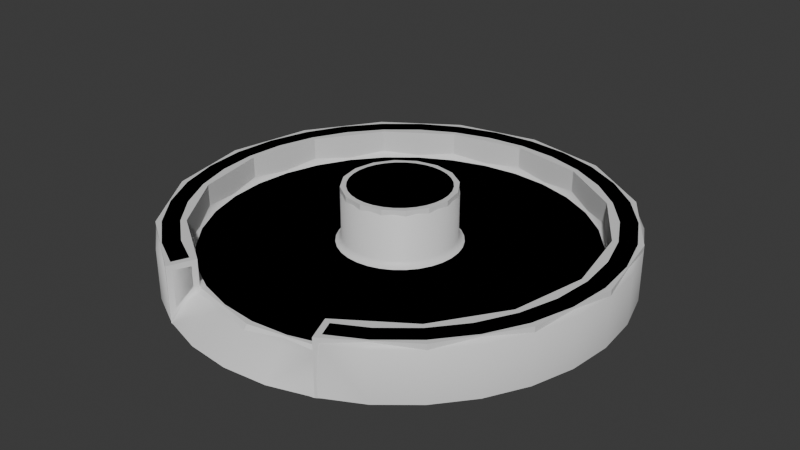 # Source: Pedestal.blend  (saved by Blender 4.4.32; exported with 4.5.12 LTS)
import bpy
from mathutils import Matrix  # noqa: F401  (used for matrix-valued properties, if any)

bpy.ops.wm.read_factory_settings(use_empty=True)
scene = bpy.context.scene
scene.name = 'Scene'

# ---- collections
col_collection = bpy.data.collections.new('Collection'); scene.collection.children.link(col_collection)

# ---- materials (node trees are filled in below, after node groups)
mat_stone = bpy.data.materials.new('Stone')

# ---- material node trees
mat_stone.use_nodes = True; mat_stone.node_tree.nodes.clear()
_N = mat_stone.node_tree.nodes; _L = mat_stone.node_tree.links
n0 = _N.new('ShaderNodeBsdfPrincipled'); n0.name = 'Principled BSDF'; n0.location = (10, 300)
n1 = _N.new('ShaderNodeOutputMaterial'); n1.name = 'Material Output'; n1.location = (300, 300)
_L.new(n0.outputs[0], n1.inputs[0])
n1.is_active_output = True

# ---- world
world_world = bpy.data.worlds.new('World'); scene.world = world_world
world_world.use_nodes = True; world_world.node_tree.nodes.clear()
_N = world_world.node_tree.nodes; _L = world_world.node_tree.links
n0 = _N.new('ShaderNodeOutputWorld'); n0.name = 'World Output'; n0.location = (300, 300)
n1 = _N.new('ShaderNodeBackground'); n1.name = 'Background'; n1.location = (10, 300)
n1.inputs[0].default_value = (0.05088, 0.05088, 0.05088, 1.0)
_L.new(n1.outputs[0], n0.inputs[0])
n0.is_active_output = True
world_world.color = (0.05088, 0.05088, 0.05088)
world_world.sun_shadow_jitter_overblur = 0.0

# ---- meshes
me_circle = bpy.data.meshes.new('Circle')
me_circle.from_pydata([(4.75e-08, 4.0, 0.0), (-0.7804, 3.923, 0.0), (-1.531, 3.696, 0.0), (-2.222, 3.326, 0.0), (-2.828, 2.828, 0.0), (-3.326, 2.222, 0.0), (-3.696, 1.531, 0.0), (-3.923, 0.7804, 0.0), (-4.0, -5.96e-08, 0.0), (-3.923, -0.7804, 0.0), (-3.696, -1.531, 0.0), (-3.326, -2.222, 0.0), (-2.828, -2.828, 0.0), (-2.222, -3.326, 0.0), (-1.531, -3.696, 0.0), (-0.7804, -3.923, 0.0), (4.75e-08, -4.0, 0.0), (0.7804, -3.923, 0.0), (1.531, -3.696, 0.0), (2.222, -3.326, 0.0), (2.828, -2.828, 0.0), (3.326, -2.222, 0.0), (3.696, -1.531, 0.0), (3.923, -0.7804, 0.0), (4.0, -5.96e-08, 0.0), (3.923, 0.7804, 0.0), (3.696, 1.531, 0.0), (3.326, 2.222, 0.0), (2.828, 2.828, 0.0), (2.222, 3.326, 0.0), (1.531, 3.696, 0.0), (0.7804, 3.923, 0.0), (5.126e-08, 3.498, 1.0), (-0.6823, 3.43, 1.0), (-1.338, 3.231, 1.0), (-1.943, 2.908, 1.0), (-2.473, 2.473, 1.0), (-2.908, 1.943, 1.0), (-3.231, 1.338, 1.0), (-3.43, 0.6823, 1.0), (-3.498, -5.584e-08, 1.0), (-3.43, -0.6823, 1.0), (-3.231, -1.338, 1.0), (-2.908, -1.943, 1.0), (-2.473, -2.473, 1.0), (-1.943, -2.908, 1.0), (-1.338, -3.231, 1.0), (1.338, -3.231, 1.0), (1.943, -2.908, 1.0), (2.473, -2.473, 1.0), (2.908, -1.943, 1.0), (3.231, -1.338, 1.0), (3.43, -0.6823, 1.0), (3.498, -5.584e-08, 1.0), (3.43, 0.6823, 1.0), (3.231, 1.338, 1.0), (2.908, 1.943, 1.0), (2.473, 2.473, 1.0), (1.943, 2.908, 1.0), (1.338, 3.231, 1.0), (0.6823, 3.43, 1.0), (-0.7804, 3.923, 1.0), (4.75e-08, 4.0, 1.0), (-1.531, 3.696, 1.0), (-2.222, 3.326, 1.0), (-2.828, 2.828, 1.0), (-3.326, 2.222, 1.0), (-3.696, 1.531, 1.0), (-3.923, 0.7804, 1.0), (-4.0, -5.96e-08, 1.0), (-3.923, -0.7804, 1.0), (-3.696, -1.531, 1.0), (-3.326, -2.222, 1.0), (-2.828, -2.828, 1.0), (-2.222, -3.326, 1.0), (-1.531, -3.696, 1.0), (1.531, -3.696, 1.0), (2.222, -3.326, 1.0), (2.828, -2.828, 1.0), (3.326, -2.222, 1.0), (3.696, -1.531, 1.0), (3.923, -0.7804, 1.0), (4.0, -5.96e-08, 1.0), (3.923, 0.7804, 1.0), (3.696, 1.531, 1.0), (3.326, 2.222, 1.0), (2.828, 2.828, 1.0), (2.222, 3.326, 1.0), (1.531, 3.696, 1.0), (0.7804, 3.923, 1.0), (8.103e-08, 0.9855, 0.5), (-0.1923, 0.9665, 0.5), (-0.3771, 0.9105, 0.5), (-0.5475, 0.8194, 0.5), (-0.6968, 0.6968, 0.5), (-0.8194, 0.5475, 0.5), (-0.9105, 0.3771, 0.5), (-0.9665, 0.1923, 0.5), (-0.9855, -2.763e-08, 0.5), (-0.9665, -0.1923, 0.5), (-0.9105, -0.3771, 0.5), (-0.8194, -0.5475, 0.5), (-0.6968, -0.6968, 0.5), (-0.5475, -0.8194, 0.5), (-0.3771, -0.9105, 0.5), (-0.1923, -0.9665, 0.5), (8.103e-08, -0.9855, 0.5), (0.1923, -0.9665, 0.5), (0.3771, -0.9105, 0.5), (0.5475, -0.8194, 0.5), (0.6968, -0.6968, 0.5), (0.8194, -0.5475, 0.5), (0.9105, -0.3771, 0.5), (0.9665, -0.1923, 0.5), (0.9855, -2.763e-08, 0.5), (0.9665, 0.1923, 0.5), (0.9105, 0.3771, 0.5), (0.8194, 0.5475, 0.5), (0.6968, 0.6968, 0.5), (0.5475, 0.8194, 0.5), (0.3771, 0.9105, 0.5), (0.1923, 0.9665, 0.5), (-0.6823, 3.43, 0.5), (5.282e-08, 3.498, 0.5), (-1.338, 3.231, 0.5), (-1.943, 2.908, 0.5), (-2.473, 2.473, 0.5), (-2.908, 1.943, 0.5), (-3.231, 1.338, 0.5), (-3.43, 0.6823, 0.5), (-3.498, -5.584e-08, 0.5), (-3.43, -0.6823, 0.5), (-3.231, -1.338, 0.5), (-2.908, -1.943, 0.5), (-2.473, -2.473, 0.5), (-1.943, -2.908, 0.5), (-1.338, -3.231, 0.5), (-0.6823, -3.43, 0.5), (5.282e-08, -3.498, 0.5), (0.6823, -3.43, 0.5), (1.338, -3.231, 0.5), (1.943, -2.908, 0.5), (2.473, -2.473, 0.5), (2.908, -1.943, 0.5), (3.231, -1.338, 0.5), (3.43, -0.6823, 0.5), (3.498, -5.584e-08, 0.5), (3.43, 0.6823, 0.5), (3.231, 1.338, 0.5), (2.908, 1.943, 0.5), (2.473, 2.473, 0.5), (1.943, 2.908, 0.5), (1.338, 3.231, 0.5), (0.6823, 3.43, 0.5), (8.103e-08, 0.9855, 1.5), (-0.1923, 0.9665, 1.5), (-0.3771, 0.9105, 1.5), (-0.5475, 0.8194, 1.5), (-0.6968, 0.6968, 1.5), (-0.8194, 0.5475, 1.5), (-0.9105, 0.3771, 1.5), (-0.9665, 0.1923, 1.5), (-0.9855, -2.763e-08, 1.5), (-0.9665, -0.1923, 1.5), (-0.9105, -0.3771, 1.5), (-0.8194, -0.5475, 1.5), (-0.6968, -0.6968, 1.5), (-0.5475, -0.8194, 1.5), (-0.3771, -0.9105, 1.5), (-0.1923, -0.9665, 1.5), (8.103e-08, -0.9855, 1.5), (0.1923, -0.9665, 1.5), (0.3771, -0.9105, 1.5), (0.5475, -0.8194, 1.5), (0.6968, -0.6968, 1.5), (0.8194, -0.5475, 1.5), (0.9105, -0.3771, 1.5), (0.9665, -0.1923, 1.5), (0.9855, -2.763e-08, 1.5), (0.9665, 0.1923, 1.5), (0.9105, 0.3771, 1.5), (0.8194, 0.5475, 1.5), (0.6968, 0.6968, 1.5), (0.5475, 0.8194, 1.5), (0.3771, 0.9105, 1.5), (0.1923, 0.9665, 1.5)], [], [(7, 68, 67, 6), (21, 79, 78, 20), (8, 69, 68, 7), (22, 80, 79, 21), (9, 70, 69, 8), (23, 81, 80, 22), (10, 71, 70, 9), (24, 82, 81, 23), (11, 72, 71, 10), (25, 83, 82, 24), (12, 73, 72, 11), (26, 84, 83, 25), (13, 74, 73, 12), (27, 85, 84, 26), (14, 75, 74, 13), (1, 61, 62, 0), (28, 86, 85, 27), (17, 18, 140, 139), (2, 63, 61, 1), (29, 87, 86, 28), (16, 17, 139, 138), (3, 64, 63, 2), (30, 88, 87, 29), (18, 76, 47, 140), (4, 65, 64, 3), (31, 89, 88, 30), (75, 14, 136, 46), (5, 66, 65, 4), (0, 62, 89, 31), (19, 77, 76, 18), (6, 67, 66, 5), (20, 78, 77, 19), (58, 151, 150, 57), (32, 62, 61, 33), (33, 61, 63, 34), (34, 63, 64, 35), (35, 64, 65, 36), (36, 65, 66, 37), (37, 66, 67, 38), (38, 67, 68, 39), (39, 68, 69, 40), (40, 69, 70, 41), (41, 70, 71, 42), (42, 71, 72, 43), (43, 72, 73, 44), (44, 73, 74, 45), (45, 74, 75, 46), (15, 16, 138, 137), (47, 76, 77, 48), (48, 77, 78, 49), (49, 78, 79, 50), (50, 79, 80, 51), (51, 80, 81, 52), (52, 81, 82, 53), (53, 82, 83, 54), (54, 83, 84, 55), (55, 84, 85, 56), (56, 85, 86, 57), (57, 86, 87, 58), (58, 87, 88, 59), (59, 88, 89, 60), (60, 89, 62, 32), (103, 167, 166, 102), (35, 125, 124, 34), (59, 152, 151, 58), (36, 126, 125, 35), (60, 153, 152, 59), (14, 15, 137, 136), (37, 127, 126, 36), (32, 123, 153, 60), (48, 141, 140, 47), (38, 128, 127, 37), (49, 142, 141, 48), (39, 129, 128, 38), (50, 143, 142, 49), (40, 130, 129, 39), (51, 144, 143, 50), (41, 131, 130, 40), (52, 145, 144, 51), (42, 132, 131, 41), (53, 146, 145, 52), (43, 133, 132, 42), (54, 147, 146, 53), (44, 134, 133, 43), (55, 148, 147, 54), (45, 135, 134, 44), (56, 149, 148, 55), (46, 136, 135, 45), (33, 122, 123, 32), (57, 150, 149, 56), (34, 124, 122, 33), (90, 123, 122, 91), (91, 122, 124, 92), (92, 124, 125, 93), (93, 125, 126, 94), (94, 126, 127, 95), (95, 127, 128, 96), (96, 128, 129, 97), (97, 129, 130, 98), (98, 130, 131, 99), (99, 131, 132, 100), (100, 132, 133, 101), (101, 133, 134, 102), (102, 134, 135, 103), (103, 135, 136, 104), (104, 136, 137, 105), (105, 137, 138, 106), (106, 138, 139, 107), (107, 139, 140, 108), (108, 140, 141, 109), (109, 141, 142, 110), (110, 142, 143, 111), (111, 143, 144, 112), (112, 144, 145, 113), (113, 145, 146, 114), (114, 146, 147, 115), (115, 147, 148, 116), (116, 148, 149, 117), (117, 149, 150, 118), (118, 150, 151, 119), (119, 151, 152, 120), (120, 152, 153, 121), (121, 153, 123, 90), (155, 156, 157, 158, 159, 160, 161, 162, 163, 164, 165, 166, 167, 168, 169, 170, 171, 172, 173, 174, 175, 176, 177, 178, 179, 180, 181, 182, 183, 184, 185, 154), (117, 181, 180, 116), (104, 168, 167, 103), (91, 155, 154, 90), (118, 182, 181, 117), (105, 169, 168, 104), (92, 156, 155, 91), (119, 183, 182, 118), (106, 170, 169, 105), (93, 157, 156, 92), (120, 184, 183, 119), (107, 171, 170, 106), (94, 158, 157, 93), (121, 185, 184, 120), (108, 172, 171, 107), (95, 159, 158, 94), (90, 154, 185, 121), (109, 173, 172, 108), (96, 160, 159, 95), (110, 174, 173, 109), (97, 161, 160, 96), (111, 175, 174, 110), (98, 162, 161, 97), (112, 176, 175, 111), (99, 163, 162, 98), (113, 177, 176, 112), (100, 164, 163, 99), (114, 178, 177, 113), (101, 165, 164, 100), (115, 179, 178, 114), (102, 166, 165, 101), (116, 180, 179, 115)])
me_circle.polygons.foreach_set('use_smooth', [True] * 155)
_uv = me_circle.uv_layers.new(name='UVMap')
_uv.uv.foreach_set('vector', [0.09176, 0.6828, 0.1666, 0.6319, 0.1372, 0.5762, 0.05326, 0.6128, 0.8662, 0.3155, 0.779, 0.3509, 0.7974, 0.4157, 0.8903, 0.3929, 0.1421, 0.7438, 0.2056, 0.6809, 0.1666, 0.6319, 0.09176, 0.6828, 0.8306, 0.2431, 0.7504, 0.2917, 0.779, 0.3509, 0.8662, 0.3155, 0.2018, 0.7937, 0.253, 0.7213, 0.2056, 0.6809, 0.1421, 0.7438, 0.7839, 0.1772, 0.7134, 0.2382, 0.7504, 0.2917, 0.8306, 0.2431, 0.2679, 0.8321, 0.3059, 0.7535, 0.253, 0.7213, 0.2018, 0.7937, 0.7261, 0.12, 0.6677, 0.1923, 0.7134, 0.2382, 0.7839, 0.1772, 0.338, 0.859, 0.3633, 0.7764, 0.3059, 0.7535, 0.2679, 0.8321, 0.659, 0.0743, 0.6142, 0.1563, 0.6677, 0.1923, 0.7261, 0.12, 0.4097, 0.8752, 0.424, 0.7907, 0.3633, 0.7764, 0.338, 0.859, 0.5845, 0.0412, 0.5555, 0.1299, 0.6142, 0.1563, 0.659, 0.0743, 0.4813, 0.8828, 0.4871, 0.7974, 0.424, 0.7907, 0.4097, 0.8752, 0.5049, 0.02235, 0.4928, 0.1151, 0.5555, 0.1299, 0.5845, 0.0412, 0.5512, 0.8855, 0.5547, 0.7964, 0.4871, 0.7974, 0.4813, 0.8828, 0.0814, 0.2215, 0.1615, 0.2702, 0.2, 0.2187, 0.1308, 0.1559, 0.4228, 0.01883, 0.4285, 0.1124, 0.4928, 0.1151, 0.5049, 0.02235, 0.7287, 0.6339, 0.7631, 0.575, 0.7079, 0.5477, 0.6789, 0.599, 0.0453, 0.2951, 0.1327, 0.3274, 0.1615, 0.2702, 0.0814, 0.2215, 0.3413, 0.03103, 0.3647, 0.1219, 0.4285, 0.1124, 0.4228, 0.01883, 0.6844, 0.6866, 0.7287, 0.6339, 0.6789, 0.599, 0.6416, 0.6431, 0.02391, 0.3741, 0.1157, 0.3891, 0.1327, 0.3274, 0.0453, 0.2951, 0.2634, 0.05866, 0.3039, 0.1434, 0.3647, 0.1219, 0.3413, 0.03103, 0.9101, 0.5546, 0.806, 0.5597, 0.8086, 0.612, 0.8606, 0.6094, 0.01813, 0.4555, 0.1107, 0.4527, 0.1157, 0.3891, 0.02391, 0.3741, 0.1924, 0.1008, 0.2484, 0.1761, 0.3039, 0.1434, 0.2634, 0.05866, 0.5547, 0.7964, 0.5512, 0.8855, 0.5978, 0.8427, 0.5995, 0.7981, 0.02813, 0.5363, 0.1177, 0.516, 0.1107, 0.4527, 0.01813, 0.4555, 0.1308, 0.1559, 0.2, 0.2187, 0.2484, 0.1761, 0.1924, 0.1008, 0.9041, 0.4729, 0.8063, 0.4847, 0.806, 0.5597, 0.9101, 0.5546, 0.05326, 0.6128, 0.1372, 0.5762, 0.1177, 0.516, 0.02813, 0.5363, 0.8903, 0.3929, 0.7974, 0.4157, 0.8063, 0.4847, 0.9041, 0.4729, 0.3747, 0.162, 0.3842, 0.1996, 0.4329, 0.1924, 0.4307, 0.1536, 0.2305, 0.2471, 0.2, 0.2187, 0.1615, 0.2702, 0.1959, 0.2917, 0.1959, 0.2917, 0.1615, 0.2702, 0.1327, 0.3274, 0.171, 0.3421, 0.171, 0.3421, 0.1327, 0.3274, 0.1157, 0.3891, 0.156, 0.3962, 0.156, 0.3962, 0.1157, 0.3891, 0.1107, 0.4527, 0.1516, 0.452, 0.1516, 0.452, 0.1107, 0.4527, 0.1177, 0.516, 0.158, 0.5075, 0.158, 0.5075, 0.1177, 0.516, 0.1372, 0.5762, 0.1741, 0.5608, 0.1741, 0.5608, 0.1372, 0.5762, 0.1666, 0.6319, 0.2003, 0.6097, 0.2003, 0.6097, 0.1666, 0.6319, 0.2056, 0.6809, 0.2349, 0.6528, 0.2349, 0.6528, 0.2056, 0.6809, 0.253, 0.7213, 0.2762, 0.6895, 0.2762, 0.6895, 0.253, 0.7213, 0.3059, 0.7535, 0.3236, 0.7178, 0.3236, 0.7178, 0.3059, 0.7535, 0.3633, 0.7764, 0.3754, 0.7381, 0.3754, 0.7381, 0.3633, 0.7764, 0.424, 0.7907, 0.4306, 0.7502, 0.4306, 0.7502, 0.424, 0.7907, 0.4871, 0.7974, 0.4886, 0.7544, 0.4886, 0.7544, 0.4871, 0.7974, 0.5547, 0.7964, 0.5485, 0.7517, 0.631, 0.7299, 0.6844, 0.6866, 0.6416, 0.6431, 0.5971, 0.6797, 0.7572, 0.5526, 0.806, 0.5597, 0.8063, 0.4847, 0.7604, 0.4868, 0.7604, 0.4868, 0.8063, 0.4847, 0.7974, 0.4157, 0.7539, 0.4243, 0.7539, 0.4243, 0.7974, 0.4157, 0.779, 0.3509, 0.7382, 0.3661, 0.7382, 0.3661, 0.779, 0.3509, 0.7504, 0.2917, 0.7143, 0.3124, 0.7143, 0.3124, 0.7504, 0.2917, 0.7134, 0.2382, 0.6814, 0.265, 0.6814, 0.265, 0.7134, 0.2382, 0.6677, 0.1923, 0.6408, 0.2246, 0.6408, 0.2246, 0.6677, 0.1923, 0.6142, 0.1563, 0.5943, 0.1919, 0.5943, 0.1919, 0.6142, 0.1563, 0.5555, 0.1299, 0.5424, 0.169, 0.5424, 0.169, 0.5555, 0.1299, 0.4928, 0.1151, 0.4872, 0.156, 0.4872, 0.156, 0.4928, 0.1151, 0.4285, 0.1124, 0.4307, 0.1536, 0.4307, 0.1536, 0.4285, 0.1124, 0.3647, 0.1219, 0.3747, 0.162, 0.3747, 0.162, 0.3647, 0.1219, 0.3039, 0.1434, 0.3214, 0.1809, 0.3214, 0.1809, 0.3039, 0.1434, 0.2484, 0.1761, 0.2727, 0.2096, 0.2727, 0.2096, 0.2484, 0.1761, 0.2, 0.2187, 0.2305, 0.2471, 0.7582, 0.6808, 0.7924, 0.7519, 0.8032, 0.7496, 0.7768, 0.6729, 0.156, 0.3962, 0.1938, 0.4028, 0.2069, 0.3558, 0.171, 0.3421, 0.3214, 0.1809, 0.3379, 0.216, 0.3842, 0.1996, 0.3747, 0.162, 0.1516, 0.452, 0.19, 0.4513, 0.1938, 0.4028, 0.156, 0.3962, 0.2727, 0.2096, 0.2956, 0.2409, 0.3379, 0.216, 0.3214, 0.1809, 0.572, 0.7629, 0.631, 0.7299, 0.5971, 0.6797, 0.5459, 0.7076, 0.158, 0.5075, 0.1953, 0.4997, 0.19, 0.4513, 0.1516, 0.452, 0.2305, 0.2471, 0.2587, 0.2734, 0.2956, 0.2409, 0.2727, 0.2096, 0.7604, 0.4868, 0.715, 0.4871, 0.7079, 0.5477, 0.7572, 0.5526, 0.1741, 0.5608, 0.2094, 0.5461, 0.1953, 0.4997, 0.158, 0.5075, 0.7539, 0.4243, 0.712, 0.4315, 0.715, 0.4871, 0.7604, 0.4868, 0.2003, 0.6097, 0.2321, 0.5888, 0.2094, 0.5461, 0.1741, 0.5608, 0.7382, 0.3661, 0.6997, 0.3796, 0.712, 0.4315, 0.7539, 0.4243, 0.2349, 0.6528, 0.2622, 0.6267, 0.2321, 0.5888, 0.2003, 0.6097, 0.7143, 0.3124, 0.6793, 0.3321, 0.6997, 0.3796, 0.7382, 0.3661, 0.2762, 0.6895, 0.2985, 0.6587, 0.2622, 0.6267, 0.2349, 0.6528, 0.6814, 0.265, 0.651, 0.2902, 0.6793, 0.3321, 0.7143, 0.3124, 0.3236, 0.7178, 0.3403, 0.6836, 0.2985, 0.6587, 0.2762, 0.6895, 0.6408, 0.2246, 0.6158, 0.2545, 0.651, 0.2902, 0.6814, 0.265, 0.3754, 0.7381, 0.3863, 0.7012, 0.3403, 0.6836, 0.3236, 0.7178, 0.5943, 0.1919, 0.5751, 0.226, 0.6158, 0.2545, 0.6408, 0.2246, 0.4306, 0.7502, 0.4359, 0.7111, 0.3863, 0.7012, 0.3754, 0.7381, 0.5424, 0.169, 0.53, 0.2058, 0.5751, 0.226, 0.5943, 0.1919, 0.4886, 0.7544, 0.4886, 0.7134, 0.4359, 0.7111, 0.4306, 0.7502, 0.4872, 0.156, 0.4821, 0.1945, 0.53, 0.2058, 0.5424, 0.169, 0.5485, 0.7517, 0.5459, 0.7076, 0.4886, 0.7134, 0.4886, 0.7544, 0.1959, 0.2917, 0.2288, 0.3122, 0.2587, 0.2734, 0.2305, 0.2471, 0.4307, 0.1536, 0.4329, 0.1924, 0.4821, 0.1945, 0.4872, 0.156, 0.171, 0.3421, 0.2069, 0.3558, 0.2288, 0.3122, 0.1959, 0.2917, 0.3901, 0.397, 0.2587, 0.2734, 0.2288, 0.3122, 0.3813, 0.4084, 0.3813, 0.4084, 0.2288, 0.3122, 0.2069, 0.3558, 0.3748, 0.4212, 0.3748, 0.4212, 0.2069, 0.3558, 0.1938, 0.4028, 0.3708, 0.4351, 0.3708, 0.4351, 0.1938, 0.4028, 0.19, 0.4513, 0.3696, 0.4494, 0.3696, 0.4494, 0.19, 0.4513, 0.1953, 0.4997, 0.3711, 0.4637, 0.3711, 0.4637, 0.1953, 0.4997, 0.2094, 0.5461, 0.3754, 0.4775, 0.3754, 0.4775, 0.2094, 0.5461, 0.2321, 0.5888, 0.3821, 0.4902, 0.3821, 0.4902, 0.2321, 0.5888, 0.2622, 0.6267, 0.3912, 0.5013, 0.3912, 0.5013, 0.2622, 0.6267, 0.2985, 0.6587, 0.4023, 0.5106, 0.4023, 0.5106, 0.2985, 0.6587, 0.3403, 0.6836, 0.415, 0.5175, 0.415, 0.5175, 0.3403, 0.6836, 0.3863, 0.7012, 0.4289, 0.522, 0.4289, 0.522, 0.3863, 0.7012, 0.4359, 0.7111, 0.4436, 0.5236, 0.4436, 0.5236, 0.4359, 0.7111, 0.4886, 0.7134, 0.4585, 0.5222, 0.4585, 0.5222, 0.4886, 0.7134, 0.5459, 0.7076, 0.4731, 0.5179, 0.4731, 0.5179, 0.5459, 0.7076, 0.5971, 0.6797, 0.4865, 0.5107, 0.4865, 0.5107, 0.5971, 0.6797, 0.6416, 0.6431, 0.4983, 0.5009, 0.4983, 0.5009, 0.6416, 0.6431, 0.6789, 0.599, 0.508, 0.489, 0.508, 0.489, 0.6789, 0.599, 0.7079, 0.5477, 0.5147, 0.4753, 0.5147, 0.4753, 0.7079, 0.5477, 0.715, 0.4871, 0.5186, 0.4605, 0.5186, 0.4605, 0.715, 0.4871, 0.712, 0.4315, 0.5192, 0.4453, 0.5192, 0.4453, 0.712, 0.4315, 0.6997, 0.3796, 0.517, 0.4304, 0.517, 0.4304, 0.6997, 0.3796, 0.6793, 0.3321, 0.5119, 0.4164, 0.5119, 0.4164, 0.6793, 0.3321, 0.651, 0.2902, 0.5044, 0.4037, 0.5044, 0.4037, 0.651, 0.2902, 0.6158, 0.2545, 0.4945, 0.3929, 0.4945, 0.3929, 0.6158, 0.2545, 0.5751, 0.226, 0.4829, 0.3842, 0.4829, 0.3842, 0.5751, 0.226, 0.53, 0.2058, 0.4698, 0.378, 0.4698, 0.378, 0.53, 0.2058, 0.4821, 0.1945, 0.4558, 0.3745, 0.4558, 0.3745, 0.4821, 0.1945, 0.4329, 0.1924, 0.4414, 0.3737, 0.4414, 0.3737, 0.4329, 0.1924, 0.3842, 0.1996, 0.4271, 0.3757, 0.4271, 0.3757, 0.3842, 0.1996, 0.3379, 0.216, 0.4134, 0.3804, 0.4134, 0.3804, 0.3379, 0.216, 0.2956, 0.2409, 0.401, 0.3876, 0.401, 0.3876, 0.2956, 0.2409, 0.2587, 0.2734, 0.3901, 0.397, 0.8738, 0.8611, 0.8815, 0.8471, 0.8845, 0.833, 0.8846, 0.8189, 0.883, 0.8051, 0.8786, 0.7916, 0.8707, 0.7781, 0.8585, 0.7651, 0.8429, 0.7551, 0.8286, 0.7495, 0.8155, 0.7483, 0.8032, 0.7496, 0.7924, 0.7519, 0.7826, 0.7562, 0.7739, 0.7618, 0.7664, 0.7691, 0.7603, 0.7779, 0.7558, 0.7883, 0.7496, 0.7985, 0.7456, 0.8098, 0.7431, 0.8219, 0.743, 0.8349, 0.7463, 0.8495, 0.7538, 0.8652, 0.7654, 0.8792, 0.7772, 0.8888, 0.7905, 0.8933, 0.8043, 0.8951, 0.8181, 0.8952, 0.8322, 0.8925, 0.8468, 0.8862, 0.8616, 0.8754, 0.7782, 0.9765, 0.7905, 0.8933, 0.7772, 0.8888, 0.7586, 0.9729, 0.7407, 0.6908, 0.7826, 0.7562, 0.7924, 0.7519, 0.7582, 0.6808, 0.967, 0.8737, 0.8738, 0.8611, 0.8616, 0.8754, 0.9637, 0.8938, 0.798, 0.9784, 0.8043, 0.8951, 0.7905, 0.8933, 0.7782, 0.9765, 0.7248, 0.7028, 0.7739, 0.7618, 0.7826, 0.7562, 0.7407, 0.6908, 0.9691, 0.8535, 0.8815, 0.8471, 0.8738, 0.8611, 0.967, 0.8737, 0.8179, 0.9787, 0.8181, 0.8952, 0.8043, 0.8951, 0.798, 0.9784, 0.7107, 0.7166, 0.7664, 0.7691, 0.7739, 0.7618, 0.7248, 0.7028, 0.9697, 0.8334, 0.8845, 0.833, 0.8815, 0.8471, 0.9691, 0.8535, 0.8375, 0.9775, 0.8322, 0.8925, 0.8181, 0.8952, 0.8179, 0.9787, 0.6984, 0.7319, 0.7603, 0.7779, 0.7664, 0.7691, 0.7107, 0.7166, 0.9687, 0.8134, 0.8846, 0.8189, 0.8845, 0.833, 0.9697, 0.8334, 0.857, 0.9751, 0.8468, 0.8862, 0.8322, 0.8925, 0.8375, 0.9775, 0.6879, 0.7484, 0.7558, 0.7883, 0.7603, 0.7779, 0.6984, 0.7319, 0.9661, 0.7938, 0.883, 0.8051, 0.8846, 0.8189, 0.9687, 0.8134, 0.8757, 0.9724, 0.8616, 0.8754, 0.8468, 0.8862, 0.857, 0.9751, 0.6792, 0.7657, 0.7496, 0.7985, 0.7558, 0.7883, 0.6879, 0.7484, 0.9621, 0.7745, 0.8786, 0.7916, 0.883, 0.8051, 0.9661, 0.7938, 0.6724, 0.7837, 0.7456, 0.8098, 0.7496, 0.7985, 0.6792, 0.7657, 0.957, 0.7556, 0.8707, 0.7781, 0.8786, 0.7916, 0.9621, 0.7745, 0.6675, 0.8021, 0.7431, 0.8219, 0.7456, 0.8098, 0.6724, 0.7837, 0.9517, 0.7376, 0.8585, 0.7651, 0.8707, 0.7781, 0.957, 0.7556, 0.6642, 0.8207, 0.743, 0.8349, 0.7431, 0.8219, 0.6675, 0.8021, 0.8368, 0.6615, 0.8429, 0.7551, 0.8585, 0.7651, 0.8574, 0.6609, 0.6622, 0.8394, 0.7463, 0.8495, 0.743, 0.8349, 0.6642, 0.8207, 0.8164, 0.6634, 0.8286, 0.7495, 0.8429, 0.7551, 0.8368, 0.6615, 0.6607, 0.8574, 0.7538, 0.8652, 0.7463, 0.8495, 0.6622, 0.8394, 0.7963, 0.6671, 0.8155, 0.7483, 0.8286, 0.7495, 0.8164, 0.6634, 0.7392, 0.9678, 0.7654, 0.8792, 0.7538, 0.8652, 0.72, 0.9615, 0.7768, 0.6729, 0.8032, 0.7496, 0.8155, 0.7483, 0.7963, 0.6671, 0.7586, 0.9729, 0.7772, 0.8888, 0.7654, 0.8792, 0.7392, 0.9678])
me_circle.materials.append(mat_stone)
me_circle.update()
me_circle_001 = bpy.data.meshes.new('Circle.001')
me_circle_001.from_pydata([(4.75e-08, 4.0, 0.0), (-1.531, 3.696, 0.0), (-2.828, 2.828, 0.0), (-3.696, 1.531, 0.0), (-4.0, -5.96e-08, 0.0), (-3.696, -1.531, 0.0), (-2.828, -2.828, 0.0), (-1.531, -3.696, 0.0), (4.75e-08, -4.0, 0.0), (1.531, -3.696, 0.0), (2.828, -2.828, 0.0), (3.696, -1.531, 0.0), (4.0, -5.96e-08, 0.0), (3.696, 1.531, 0.0), (2.828, 2.828, 0.0), (1.531, 3.696, 0.0), (5.126e-08, 3.498, 1.0), (-1.338, 3.231, 1.0), (-2.473, 2.473, 1.0), (-3.231, 1.338, 1.0), (-3.498, -5.584e-08, 1.0), (-3.231, -1.338, 1.0), (-2.473, -2.473, 1.0), (-1.338, -3.231, 1.0), (1.338, -3.231, 1.0), (2.473, -2.473, 1.0), (3.231, -1.338, 1.0), (3.498, -5.584e-08, 1.0), (3.231, 1.338, 1.0), (2.473, 2.473, 1.0), (1.338, 3.231, 1.0), (4.75e-08, 4.0, 1.0), (-1.531, 3.696, 1.0), (-2.828, 2.828, 1.0), (-3.696, 1.531, 1.0), (-4.0, -5.96e-08, 1.0), (-3.696, -1.531, 1.0), (-2.828, -2.828, 1.0), (-1.531, -3.696, 1.0), (1.531, -3.696, 1.0), (2.828, -2.828, 1.0), (3.696, -1.531, 1.0), (4.0, -5.96e-08, 1.0), (3.696, 1.531, 1.0), (2.828, 2.828, 1.0), (1.531, 3.696, 1.0), (8.103e-08, 0.9855, 0.5), (-0.3771, 0.9105, 0.5), (-0.6968, 0.6968, 0.5), (-0.9105, 0.3771, 0.5), (-0.9855, -2.763e-08, 0.5), (-0.9105, -0.3771, 0.5), (-0.6968, -0.6968, 0.5), (-0.3771, -0.9105, 0.5), (8.103e-08, -0.9855, 0.5), (0.3771, -0.9105, 0.5), (0.6968, -0.6968, 0.5), (0.9105, -0.3771, 0.5), (0.9855, -2.763e-08, 0.5), (0.9105, 0.3771, 0.5), (0.6968, 0.6968, 0.5), (0.3771, 0.9105, 0.5), (5.282e-08, 3.498, 0.5), (-1.338, 3.231, 0.5), (-2.473, 2.473, 0.5), (-3.231, 1.338, 0.5), (-3.498, -5.584e-08, 0.5), (-3.231, -1.338, 0.5), (-2.473, -2.473, 0.5), (-1.338, -3.231, 0.5), (5.282e-08, -3.498, 0.5), (1.338, -3.231, 0.5), (2.473, -2.473, 0.5), (3.231, -1.338, 0.5), (3.498, -5.584e-08, 0.5), (3.231, 1.338, 0.5), (2.473, 2.473, 0.5), (1.338, 3.231, 0.5), (8.103e-08, 0.9855, 1.5), (-0.3771, 0.9105, 1.5), (-0.6968, 0.6968, 1.5), (-0.9105, 0.3771, 1.5), (-0.9855, -2.763e-08, 1.5), (-0.9105, -0.3771, 1.5), (-0.6968, -0.6968, 1.5), (-0.3771, -0.9105, 1.5), (8.103e-08, -0.9855, 1.5), (0.3771, -0.9105, 1.5), (0.6968, -0.6968, 1.5), (0.9105, -0.3771, 1.5), (0.9855, -2.763e-08, 1.5), (0.9105, 0.3771, 1.5), (0.6968, 0.6968, 1.5), (0.3771, 0.9105, 1.5)], [], [(19, 34, 35, 20), (25, 40, 41, 26), (20, 35, 36, 21), (26, 41, 42, 27), (21, 36, 37, 22), (27, 42, 43, 28), (22, 37, 38, 23), (28, 43, 44, 29), (16, 31, 32, 17), (54, 70, 71, 55), (29, 44, 45, 30), (17, 32, 33, 18), (9, 39, 24, 71), (30, 45, 31, 16), (38, 7, 69, 23), (18, 33, 34, 19), (24, 39, 40, 25), (60, 76, 77, 61), (17, 63, 62, 16), (18, 64, 63, 17), (19, 65, 64, 18), (20, 66, 65, 19), (21, 67, 66, 20), (22, 68, 67, 21), (23, 69, 68, 22), (53, 69, 70, 54), (25, 72, 71, 24), (26, 73, 72, 25), (27, 74, 73, 26), (28, 75, 74, 27), (29, 76, 75, 28), (30, 77, 76, 29), (16, 62, 77, 30), (7, 8, 70, 69), (47, 63, 64, 48), (61, 77, 62, 46), (48, 64, 65, 49), (55, 71, 72, 56), (49, 65, 66, 50), (56, 72, 73, 57), (50, 66, 67, 51), (57, 73, 74, 58), (51, 67, 68, 52), (58, 74, 75, 59), (52, 68, 69, 53), (59, 75, 76, 60), (46, 62, 63, 47), (47, 79, 78, 46), (48, 80, 79, 47), (49, 81, 80, 48), (50, 82, 81, 49), (51, 83, 82, 50), (52, 84, 83, 51), (53, 85, 84, 52), (54, 86, 85, 53), (55, 87, 86, 54), (56, 88, 87, 55), (57, 89, 88, 56), (58, 90, 89, 57), (59, 91, 90, 58), (60, 92, 91, 59), (61, 93, 92, 60), (46, 78, 93, 61), (78, 79, 80, 81, 82, 83, 84, 85, 86, 87, 88, 89, 90, 91, 92, 93), (15, 45, 44, 14), (2, 33, 32, 1), (8, 9, 71, 70), (0, 31, 45, 15), (3, 34, 33, 2), (1, 32, 31, 0), (4, 35, 34, 3), (11, 41, 40, 10), (5, 36, 35, 4), (12, 42, 41, 11), (6, 37, 36, 5), (13, 43, 42, 12), (7, 38, 37, 6), (14, 44, 43, 13), (10, 40, 39, 9)])
_uv = me_circle_001.uv_layers.new(name='UVMap')
_uv.uv.foreach_set('vector', [0.1741, 0.5608, 0.1372, 0.5762, 0.2056, 0.6809, 0.2349, 0.6528, 0.7539, 0.4243, 0.7974, 0.4157, 0.7504, 0.2917, 0.7143, 0.3124, 0.2349, 0.6528, 0.2056, 0.6809, 0.3059, 0.7535, 0.3236, 0.7178, 0.7143, 0.3124, 0.7504, 0.2917, 0.6677, 0.1923, 0.6408, 0.2246, 0.3236, 0.7178, 0.3059, 0.7535, 0.424, 0.7907, 0.4306, 0.7502, 0.6408, 0.2246, 0.6677, 0.1923, 0.5555, 0.1299, 0.5424, 0.169, 0.4306, 0.7502, 0.424, 0.7907, 0.5547, 0.7964, 0.5485, 0.7517, 0.5424, 0.169, 0.5555, 0.1299, 0.4285, 0.1124, 0.4307, 0.1536, 0.2305, 0.2471, 0.2, 0.2187, 0.1327, 0.3274, 0.171, 0.3421, 0.4983, 0.5009, 0.6416, 0.6431, 0.7079, 0.5477, 0.5147, 0.4753, 0.4307, 0.1536, 0.4285, 0.1124, 0.3039, 0.1434, 0.3214, 0.1809, 0.171, 0.3421, 0.1327, 0.3274, 0.1107, 0.4527, 0.1516, 0.452, 0.9101, 0.5546, 0.806, 0.5597, 0.8086, 0.612, 0.8606, 0.6094, 0.3214, 0.1809, 0.3039, 0.1434, 0.2, 0.2187, 0.2305, 0.2471, 0.5547, 0.7964, 0.5512, 0.8855, 0.5978, 0.8427, 0.5995, 0.7981, 0.1516, 0.452, 0.1107, 0.4527, 0.1372, 0.5762, 0.1741, 0.5608, 0.7572, 0.5526, 0.806, 0.5597, 0.7974, 0.4157, 0.7539, 0.4243, 0.4414, 0.3737, 0.4329, 0.1924, 0.3379, 0.216, 0.4134, 0.3804, 0.171, 0.3421, 0.2069, 0.3558, 0.2587, 0.2734, 0.2305, 0.2471, 0.1516, 0.452, 0.19, 0.4513, 0.2069, 0.3558, 0.171, 0.3421, 0.1741, 0.5608, 0.2094, 0.5461, 0.19, 0.4513, 0.1516, 0.452, 0.2349, 0.6528, 0.2622, 0.6267, 0.2094, 0.5461, 0.1741, 0.5608, 0.3236, 0.7178, 0.3403, 0.6836, 0.2622, 0.6267, 0.2349, 0.6528, 0.4306, 0.7502, 0.4359, 0.7111, 0.3403, 0.6836, 0.3236, 0.7178, 0.5485, 0.7517, 0.5459, 0.7076, 0.4359, 0.7111, 0.4306, 0.7502, 0.4731, 0.5179, 0.5459, 0.7076, 0.6416, 0.6431, 0.4983, 0.5009, 0.7539, 0.4243, 0.712, 0.4315, 0.7079, 0.5477, 0.7572, 0.5526, 0.7143, 0.3124, 0.6793, 0.3321, 0.712, 0.4315, 0.7539, 0.4243, 0.6408, 0.2246, 0.6158, 0.2545, 0.6793, 0.3321, 0.7143, 0.3124, 0.5424, 0.169, 0.53, 0.2058, 0.6158, 0.2545, 0.6408, 0.2246, 0.4307, 0.1536, 0.4329, 0.1924, 0.53, 0.2058, 0.5424, 0.169, 0.3214, 0.1809, 0.3379, 0.216, 0.4329, 0.1924, 0.4307, 0.1536, 0.2305, 0.2471, 0.2587, 0.2734, 0.3379, 0.216, 0.3214, 0.1809, 0.572, 0.7629, 0.6844, 0.6866, 0.6416, 0.6431, 0.5459, 0.7076, 0.3748, 0.4212, 0.2069, 0.3558, 0.19, 0.4513, 0.3696, 0.4494, 0.4134, 0.3804, 0.3379, 0.216, 0.2587, 0.2734, 0.3901, 0.397, 0.3696, 0.4494, 0.19, 0.4513, 0.2094, 0.5461, 0.3754, 0.4775, 0.5147, 0.4753, 0.7079, 0.5477, 0.712, 0.4315, 0.5192, 0.4453, 0.3754, 0.4775, 0.2094, 0.5461, 0.2622, 0.6267, 0.3912, 0.5013, 0.5192, 0.4453, 0.712, 0.4315, 0.6793, 0.3321, 0.5119, 0.4164, 0.3912, 0.5013, 0.2622, 0.6267, 0.3403, 0.6836, 0.415, 0.5175, 0.5119, 0.4164, 0.6793, 0.3321, 0.6158, 0.2545, 0.4945, 0.3929, 0.415, 0.5175, 0.3403, 0.6836, 0.4359, 0.7111, 0.4436, 0.5236, 0.4945, 0.3929, 0.6158, 0.2545, 0.53, 0.2058, 0.4698, 0.378, 0.4436, 0.5236, 0.4359, 0.7111, 0.5459, 0.7076, 0.4731, 0.5179, 0.4698, 0.378, 0.53, 0.2058, 0.4329, 0.1924, 0.4414, 0.3737, 0.3901, 0.397, 0.2587, 0.2734, 0.2069, 0.3558, 0.3748, 0.4212, 0.9691, 0.8535, 0.8815, 0.8471, 0.8616, 0.8754, 0.9637, 0.8938, 0.9687, 0.8134, 0.8846, 0.8189, 0.8815, 0.8471, 0.9691, 0.8535, 0.9621, 0.7745, 0.8786, 0.7916, 0.8846, 0.8189, 0.9687, 0.8134, 0.9517, 0.7376, 0.8585, 0.7651, 0.8786, 0.7916, 0.9621, 0.7745, 0.8164, 0.6634, 0.8286, 0.7495, 0.8585, 0.7651, 0.8574, 0.6609, 0.7768, 0.6729, 0.8032, 0.7496, 0.8286, 0.7495, 0.8164, 0.6634, 0.7407, 0.6908, 0.7826, 0.7562, 0.8032, 0.7496, 0.7768, 0.6729, 0.7107, 0.7166, 0.7664, 0.7691, 0.7826, 0.7562, 0.7407, 0.6908, 0.6879, 0.7484, 0.7558, 0.7883, 0.7664, 0.7691, 0.7107, 0.7166, 0.6724, 0.7837, 0.7456, 0.8098, 0.7558, 0.7883, 0.6879, 0.7484, 0.6642, 0.8207, 0.743, 0.8349, 0.7456, 0.8098, 0.6724, 0.7837, 0.6607, 0.8574, 0.7538, 0.8652, 0.743, 0.8349, 0.6642, 0.8207, 0.7586, 0.9729, 0.7772, 0.8888, 0.7538, 0.8652, 0.72, 0.9615, 0.798, 0.9784, 0.8043, 0.8951, 0.7772, 0.8888, 0.7586, 0.9729, 0.8375, 0.9775, 0.8322, 0.8925, 0.8043, 0.8951, 0.798, 0.9784, 0.8757, 0.9724, 0.8616, 0.8754, 0.8322, 0.8925, 0.8375, 0.9775, 0.8616, 0.8754, 0.8815, 0.8471, 0.8846, 0.8189, 0.8786, 0.7916, 0.8585, 0.7651, 0.8286, 0.7495, 0.8032, 0.7496, 0.7826, 0.7562, 0.7664, 0.7691, 0.7558, 0.7883, 0.7456, 0.8098, 0.743, 0.8349, 0.7538, 0.8652, 0.7772, 0.8888, 0.8043, 0.8951, 0.8322, 0.8925, 0.2634, 0.05866, 0.3039, 0.1434, 0.4285, 0.1124, 0.4228, 0.01883, 0.01813, 0.4555, 0.1107, 0.4527, 0.1327, 0.3274, 0.0453, 0.2951, 0.6844, 0.6866, 0.7631, 0.575, 0.7079, 0.5477, 0.6416, 0.6431, 0.1308, 0.1559, 0.2, 0.2187, 0.3039, 0.1434, 0.2634, 0.05866, 0.05326, 0.6128, 0.1372, 0.5762, 0.1107, 0.4527, 0.01813, 0.4555, 0.0453, 0.2951, 0.1327, 0.3274, 0.2, 0.2187, 0.1308, 0.1559, 0.1421, 0.7438, 0.2056, 0.6809, 0.1372, 0.5762, 0.05326, 0.6128, 0.8306, 0.2431, 0.7504, 0.2917, 0.7974, 0.4157, 0.8903, 0.3929, 0.2679, 0.8321, 0.3059, 0.7535, 0.2056, 0.6809, 0.1421, 0.7438, 0.7261, 0.12, 0.6677, 0.1923, 0.7504, 0.2917, 0.8306, 0.2431, 0.4097, 0.8752, 0.424, 0.7907, 0.3059, 0.7535, 0.2679, 0.8321, 0.5845, 0.0412, 0.5555, 0.1299, 0.6677, 0.1923, 0.7261, 0.12, 0.5512, 0.8855, 0.5547, 0.7964, 0.424, 0.7907, 0.4097, 0.8752, 0.4228, 0.01883, 0.4285, 0.1124, 0.5555, 0.1299, 0.5845, 0.0412, 0.8903, 0.3929, 0.7974, 0.4157, 0.806, 0.5597, 0.9101, 0.5546])
me_circle_001.materials.append(mat_stone)
me_circle_001.update()

# ---- objects
ob_visual = bpy.data.objects.new('Visual', me_circle)
ob_physics = bpy.data.objects.new('Physics', me_circle_001)

# ---- transforms, parenting, visibility, modifiers, constraints
ob_visual.location = (0.0, 0.0, 0.0)
_m = ob_visual.modifiers.new('Bevel', 'BEVEL')
ob_physics.location = (0.0, 0.0, 0.0)

# ---- collection membership
col_collection.objects.link(ob_visual)
col_collection.objects.link(ob_physics)

# ---- scene / render settings (as saved in the file)
scene.frame_start = 1; scene.frame_end = 250; scene.frame_set(0)
scene.render.engine = 'BLENDER_EEVEE_NEXT'
bpy.context.view_layer.update()

# ---- added for rendering (the .blend has no active camera and no usable light): camera, sun
cam_auto = bpy.data.cameras.new('AutoCamera')
cam_auto.lens = 50.0
cam_auto.sensor_width = 36.0
cam_auto.clip_end = 1000.0
ob_auto_camera = bpy.data.objects.new('AutoCamera', cam_auto)
scene.collection.objects.link(ob_auto_camera)
ob_auto_camera.location = (10.5593, -12.6712, 9.19745)
ob_auto_camera.rotation_euler = (1.09748, -7.21219e-08, 0.694738)
scene.camera = ob_auto_camera
light_auto_sun = bpy.data.lights.new('AutoSun', 'SUN')
light_auto_sun.energy = 3.0
light_auto_sun.angle = 0.0523599
ob_auto_sun = bpy.data.objects.new('AutoSun', light_auto_sun)
scene.collection.objects.link(ob_auto_sun)
ob_auto_sun.rotation_euler = (0.872665, 0.174533, 0.523599)
bpy.context.view_layer.update()
